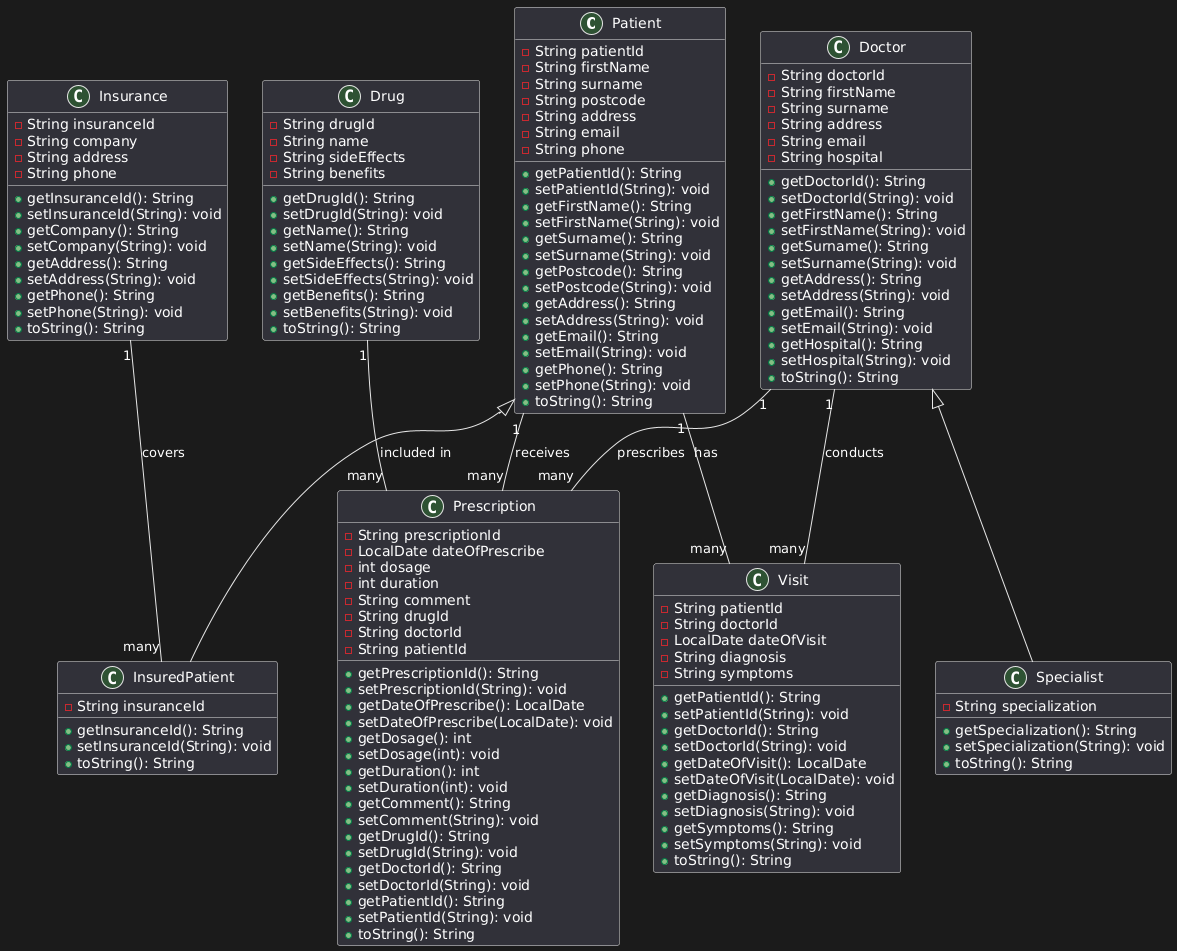

The diagram above was rendered by PlantUML. Its source (embedded in the PNG):
@startuml
' Base classes
class Patient {
  -String patientId
  -String firstName
  -String surname
  -String postcode
  -String address
  -String email
  -String phone
  +getPatientId(): String
  +setPatientId(String): void
  +getFirstName(): String
  +setFirstName(String): void
  +getSurname(): String
  +setSurname(String): void
  +getPostcode(): String
  +setPostcode(String): void
  +getAddress(): String
  +setAddress(String): void
  +getEmail(): String
  +setEmail(String): void
  +getPhone(): String
  +setPhone(String): void
  +toString(): String
}

class Doctor {
  -String doctorId
  -String firstName
  -String surname
  -String address
  -String email
  -String hospital
  +getDoctorId(): String
  +setDoctorId(String): void
  +getFirstName(): String
  +setFirstName(String): void
  +getSurname(): String
  +setSurname(String): void
  +getAddress(): String
  +setAddress(String): void
  +getEmail(): String
  +setEmail(String): void
  +getHospital(): String
  +setHospital(String): void
  +toString(): String
}

class Insurance {
  -String insuranceId
  -String company
  -String address
  -String phone
  +getInsuranceId(): String
  +setInsuranceId(String): void
  +getCompany(): String
  +setCompany(String): void
  +getAddress(): String
  +setAddress(String): void
  +getPhone(): String
  +setPhone(String): void
  +toString(): String
}

class Drug {
  -String drugId
  -String name
  -String sideEffects
  -String benefits
  +getDrugId(): String
  +setDrugId(String): void
  +getName(): String
  +setName(String): void
  +getSideEffects(): String
  +setSideEffects(String): void
  +getBenefits(): String
  +setBenefits(String): void
  +toString(): String
}

class Prescription {
  -String prescriptionId
  -LocalDate dateOfPrescribe
  -int dosage
  -int duration
  -String comment
  -String drugId
  -String doctorId
  -String patientId
  +getPrescriptionId(): String
  +setPrescriptionId(String): void
  +getDateOfPrescribe(): LocalDate
  +setDateOfPrescribe(LocalDate): void
  +getDosage(): int
  +setDosage(int): void
  +getDuration(): int
  +setDuration(int): void
  +getComment(): String
  +setComment(String): void
  +getDrugId(): String
  +setDrugId(String): void
  +getDoctorId(): String
  +setDoctorId(String): void
  +getPatientId(): String
  +setPatientId(String): void
  +toString(): String
}

class Visit {
  -String patientId
  -String doctorId
  -LocalDate dateOfVisit
  -String diagnosis
  -String symptoms
  +getPatientId(): String
  +setPatientId(String): void
  +getDoctorId(): String
  +setDoctorId(String): void
  +getDateOfVisit(): LocalDate
  +setDateOfVisit(LocalDate): void
  +getDiagnosis(): String
  +setDiagnosis(String): void
  +getSymptoms(): String
  +setSymptoms(String): void
  +toString(): String
}

' Derived classes
class InsuredPatient {
  -String insuranceId
  +getInsuranceId(): String
  +setInsuranceId(String): void
  +toString(): String
}

class Specialist {
  -String specialization
  +getSpecialization(): String
  +setSpecialization(String): void
  +toString(): String
}

' Inheritance relationships
Patient <|-- InsuredPatient
Doctor <|-- Specialist

' Associations (FK relationships)
Patient "1" -- "many" Visit: has
Doctor "1" -- "many" Visit: conducts
Patient "1" -- "many" Prescription: receives
Doctor "1" -- "many" Prescription: prescribes
Drug "1" -- "many" Prescription: included in
Insurance "1" -- "many" InsuredPatient: covers
@enduml